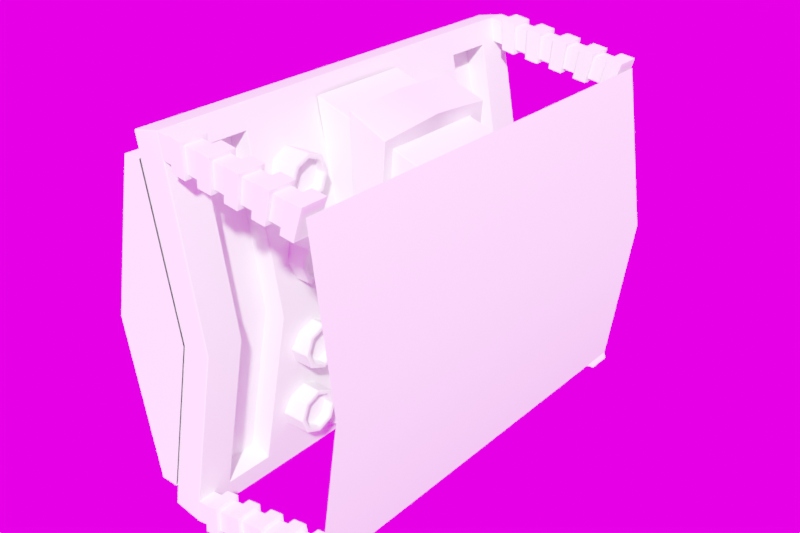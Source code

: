 # Source: Tv_sreen.blend  (saved by Blender 5.1.30; exported with 4.5.12 LTS)
import bpy
from mathutils import Matrix  # noqa: F401  (used for matrix-valued properties, if any)

bpy.ops.wm.read_factory_settings(use_empty=True)
scene = bpy.context.scene
scene.name = 'Scene'

# ---- collections
col_tv = bpy.data.collections.new('tv'); scene.collection.children.link(col_tv)
col_swu = bpy.data.collections.new('SWU')  # instanced only; not linked into the scene

# ---- images (referenced by path relative to the original .blend; pixels are not part of the script)
import os
ASSET_DIR = os.environ.get("B2B_ASSET_DIR", "")  # directory of the original .blend (textures are referenced by path, not embedded)
HERE = os.path.dirname(os.path.abspath(__file__))  # packed textures are extracted next to this script under _unpacked/

def load_image(name, relpath, width, height, colorspace="sRGB"):
    """Load a texture the original file referenced (path relative to the .blend, or extracted next to this script)."""
    p = next((c for c in (os.path.join(HERE, relpath), os.path.join(ASSET_DIR, relpath)) if relpath and os.path.exists(c)), "")
    if p:
        img = bpy.data.images.load(p, check_existing=True)
        img.name = name
    else:  # same state as the original file: an image datablock whose file is absent (Cycles renders it pink)
        img = bpy.data.images.new(name, width, height)
        img.source = "FILE"
        img.filepath = "//" + (relpath or name)
    img.colorspace_settings.name = colorspace
    return img
img_studio_exr = load_image('studio.exr', 'studio.exr', 1024, 1024, 'Linear Rec.709')

# ---- materials (node trees are filled in below, after node groups)
mat_tv_mat = bpy.data.materials.new('Tv_mat')
mat_tv_mat.use_backface_culling_lightprobe_volume = False
mat_tv_mat.use_transparent_shadow = False
mat_screen_mat = bpy.data.materials.new('Screen_mat')
mat_screen_mat.use_backface_culling_lightprobe_volume = False
mat_screen_mat.use_transparent_shadow = False

# ---- material node trees
mat_tv_mat.use_nodes = True; mat_tv_mat.node_tree.nodes.clear()
_N = mat_tv_mat.node_tree.nodes; _L = mat_tv_mat.node_tree.links
n0 = _N.new('ShaderNodeBsdfPrincipled'); n0.name = 'Principled BSDF'; n0.location = (10, 300)
n0.distribution = 'GGX'
n0.subsurface_method = 'BURLEY'
n0.inputs[3].default_value = 1.45
n0.inputs[27].default_value = (0.0, 0.0, 0.0, 1.0)
n0.inputs[28].default_value = 1.0
n1 = _N.new('ShaderNodeOutputMaterial'); n1.name = 'Material Output'; n1.location = (300, 300)
_L.new(n0.outputs[0], n1.inputs[0])
n1.is_active_output = True
mat_screen_mat.use_nodes = True; mat_screen_mat.node_tree.nodes.clear()
_N = mat_screen_mat.node_tree.nodes; _L = mat_screen_mat.node_tree.links
n0 = _N.new('ShaderNodeBsdfPrincipled'); n0.name = 'Principled BSDF'; n0.location = (10, 300)
n0.distribution = 'GGX'
n0.subsurface_method = 'BURLEY'
n0.inputs[3].default_value = 1.45
n0.inputs[27].default_value = (0.0, 0.0, 0.0, 1.0)
n0.inputs[28].default_value = 1.0
n1 = _N.new('ShaderNodeOutputMaterial'); n1.name = 'Material Output'; n1.location = (300, 300)
_L.new(n0.outputs[0], n1.inputs[0])
n1.is_active_output = True

# ---- world
world_world = bpy.data.worlds.new('World'); scene.world = world_world
world_world.use_nodes = True; world_world.node_tree.nodes.clear()
_N = world_world.node_tree.nodes; _L = world_world.node_tree.links
n0 = _N.new('ShaderNodeOutputWorld'); n0.name = 'World Output'; n0.location = (300, 300)
n1 = _N.new('ShaderNodeBackground'); n1.name = 'Background'; n1.location = (10, 300)
n1.inputs[1].default_value = 0.5
n2 = _N.new('ShaderNodeTexEnvironment'); n2.name = 'Environment Texture'; n2.location = (-280, 280)
n2.image = img_studio_exr
_L.new(n1.outputs[0], n0.inputs[0])
_L.new(n2.outputs[0], n1.inputs[0])
n0.is_active_output = True
world_world.color = (0.05088, 0.05088, 0.05088)
world_world.use_sun_shadow = False
world_world.sun_shadow_jitter_overblur = 0.0

# ---- meshes
me_cube_007 = bpy.data.meshes.new('Cube.007')
me_cube_007.from_pydata([(-44.14, -100.0, 80.6), (-31.5, -100.0, 83.07), (-28.35, -100.0, 0.0), (-15.71, -100.0, 0.0), (-31.5, 0.0, 68.24), (-42.16, -100.0, 70.51), (-29.52, -100.0, 72.67), (-42.16, -91.75, 70.51), (-29.52, 0.0, 57.84), (-30.18, -23.91, 76.14), (-44.14, -30.57, 80.6), (-15.71, -30.57, 0.0), (-42.16, -30.57, 70.51), (-31.5, -30.57, 83.07), (-29.52, -30.57, 72.67), (-17.03, -23.91, 6.93), (15.27, -20.62, 13.63), (25.86, -20.62, 54.2), (-31.5, -83.27, 83.07), (-15.71, -83.27, 0.0), (-42.16, -83.27, 70.51), (-29.52, -83.27, 72.67), (-44.14, -83.27, 80.6), (-44.14, -61.76, 80.6), (-31.5, -61.76, 83.07), (-15.71, -61.76, 0.0), (-42.16, -61.76, 70.51), (-29.52, -61.76, 72.67), (-25.24, -61.76, 0.0), (-25.24, -83.27, 0.0), (-39.05, -61.76, 70.86), (-39.05, -83.27, 70.86), (-31.5, 0.02096, 83.07), (-44.14, 0.02096, 80.6), (-17.03, 0.0, 6.93), (-42.16, 0.02096, 70.51), (-30.18, 0.0, 76.14), (-15.71, 0.0, 0.0), (14.44, 0.0, 10.44), (26.69, 0.0, 57.39), (-11.39, -44.23, 27.17), (-31.87, -44.23, 29.62), (-35.9, -44.44, 62.58), (-15.42, -44.44, 60.13), (-35.9, -37.2, 59.58), (-15.42, -38.93, 57.85), (-35.9, -34.2, 52.34), (-15.42, -36.65, 52.34), (-35.9, -37.2, 45.1), (-15.42, -38.93, 46.83), (-35.9, -44.44, 42.1), (-15.42, -44.44, 44.55), (-35.9, -51.68, 45.1), (-15.42, -49.95, 46.83), (-35.9, -54.68, 52.34), (-15.42, -52.23, 52.34), (-35.9, -51.68, 59.58), (-15.42, -49.95, 57.85), (-31.87, -36.99, 26.62), (-11.39, -38.72, 24.89), (-31.87, -33.99, 19.38), (-11.39, -36.43, 19.38), (-31.87, -36.99, 12.14), (-11.39, -38.72, 13.87), (-31.87, -44.23, 9.142), (-11.39, -44.23, 11.59), (-31.87, -51.46, 12.14), (-11.39, -49.73, 13.87), (-31.87, -54.46, 19.38), (-11.39, -52.02, 19.38), (-31.87, -51.46, 26.62), (-11.39, -49.73, 24.89), (3.949, -23.91, 9.272), (-6.539, -23.91, 8.101), (7.734, -23.91, 63.64), (-11.22, -23.91, 69.89), (-11.22, 0.0, 69.89), (7.734, 0.0, 63.64), (-6.539, 0.0, 8.101), (3.949, 0.0, 9.272), (4.578, -30.24, 3.632), (-5.864, -29.85, 2.06), (9.473, -30.34, 68.91), (-9.094, -29.0, 76.35), (-8.563, 0.0, 77.96), (10.4, 0.0, 71.71), (-5.596, 0.0, -0.3468), (4.892, 0.0, 0.8241), (14.44, -23.91, 10.44), (15.27, -3.661, 13.63), (26.69, -23.91, 57.39), (25.86, -3.661, 54.2), (8.45, -3.661, 15.41), (19.04, -3.661, 55.98), (8.45, -20.62, 15.41), (19.04, -20.62, 55.98), (-11.39, -51.46, 12.14), (-11.39, -44.23, 9.142), (-15.42, -37.2, 59.58), (-15.42, -44.44, 62.58), (-11.39, -33.99, 19.38), (-11.39, -36.99, 26.62), (-15.42, -34.2, 52.34), (-15.42, -37.2, 45.1), (-11.39, -36.99, 12.14), (-15.42, -44.44, 42.1), (-15.42, -51.68, 45.1), (-11.39, -44.23, 29.62), (-15.42, -54.68, 52.34), (-15.42, -51.68, 59.58), (-11.39, -54.46, 19.38), (-11.39, -51.46, 26.62), (-15.48, -49.73, 13.87), (-15.48, -44.23, 11.59), (-19.51, -38.93, 57.85), (-19.51, -44.44, 60.13), (-15.48, -36.43, 19.38), (-15.48, -38.72, 24.89), (-19.51, -36.65, 52.34), (-19.51, -38.93, 46.83), (-15.48, -38.72, 13.87), (-19.51, -44.44, 44.55), (-19.51, -49.95, 46.83), (-15.48, -44.23, 27.17), (-19.51, -52.23, 52.34), (-19.51, -49.95, 57.85), (-15.48, -52.02, 19.38), (-15.48, -49.73, 24.89)], [], [(1, 6, 21, 18), (5, 6, 1, 0), (2, 3, 6, 5), (3, 19, 21, 6), (25, 11, 14, 27), (23, 10, 12, 26), (24, 13, 10, 23), (27, 14, 13, 24), (32, 13, 4), (14, 11, 37, 8), (77, 74, 90, 39), (0, 22, 20, 7, 5), (21, 27, 24, 18), (18, 24, 23, 22), (22, 23, 26, 20), (27, 21, 31, 30), (29, 28, 30, 31), (25, 27, 30, 28), (21, 19, 29, 31), (72, 79, 38, 88), (72, 88, 90, 74), (13, 14, 8, 4), (13, 32, 33, 10), (10, 33, 35, 12), (18, 22, 0, 1), (17, 16, 94, 95), (73, 78, 86, 81), (68, 110, 111, 70), (42, 99, 98, 44), (84, 83, 82, 85), (63, 61, 116, 120), (44, 98, 102, 46), (76, 75, 83, 84), (66, 96, 110, 68), (46, 102, 103, 48), (15, 34, 78, 73), (64, 97, 96, 66), (48, 103, 105, 50), (77, 76, 84, 85), (62, 104, 97, 64), (50, 105, 106, 52), (15, 73, 75, 9), (60, 100, 104, 62), (52, 106, 108, 54), (61, 59, 117, 116), (58, 101, 100, 60), (54, 108, 109, 56), (36, 9, 75, 76), (70, 111, 107, 41), (56, 109, 99, 42), (41, 107, 101, 58), (81, 86, 87, 80), (81, 80, 82, 83), (75, 73, 81, 83), (74, 77, 85, 82), (79, 72, 80, 87), (72, 74, 82, 80), (78, 79, 87, 86), (89, 16, 88, 38), (17, 91, 39, 90), (16, 17, 90, 88), (91, 89, 38, 39), (94, 92, 93, 95), (16, 89, 92, 94), (89, 91, 93, 92), (91, 17, 95, 93), (65, 67, 96, 97), (43, 45, 98, 99), (59, 61, 100, 101), (45, 47, 102, 98), (47, 49, 103, 102), (63, 65, 97, 104), (49, 51, 105, 103), (51, 53, 106, 105), (40, 59, 101, 107), (53, 55, 108, 106), (61, 63, 104, 100), (55, 57, 109, 108), (57, 43, 99, 109), (67, 69, 110, 96), (69, 71, 111, 110), (71, 40, 107, 111), (117, 123, 127, 126, 112, 113, 120, 116), (114, 115, 125, 124, 122, 121, 119, 118), (47, 45, 114, 118), (57, 55, 124, 125), (49, 47, 118, 119), (43, 57, 125, 115), (65, 63, 120, 113), (69, 67, 112, 126), (51, 49, 119, 121), (71, 69, 126, 127), (53, 51, 121, 122), (67, 65, 113, 112), (40, 71, 127, 123), (59, 40, 123, 117), (45, 43, 115, 114), (55, 53, 122, 124)])
me_cube_007.polygons.foreach_set('use_smooth', [1, 1, 1, 1, 1, 1, 1, 1, 1, 1, 1, 1, 1, 1, 1, 1, 1, 1, 1, 1, 1, 1, 1, 1, 1, 1, 1, 0, 0, 1, 0, 0, 1, 0, 0, 1, 0, 0, 0, 0, 0, 1, 0, 0, 0, 0, 0, 1, 0, 0, 0, 1, 1, 1, 1, 1, 1, 0, 1, 1, 1, 1, 1, 1, 1, 1, 0, 0, 0, 0, 0, 0, 0, 0, 0, 0, 0, 0, 0, 0, 0, 0, 0, 0, 0, 0, 0, 0, 0, 0, 0, 0, 0, 0, 0, 0, 0, 0])
_uv = me_cube_007.uv_layers.new(name='UVMap')
_uv.uv.foreach_set('vector', [0.6905, 0.3953, 0.6905, 0.3458, 0.7687, 0.3458, 0.7687, 0.3953, 3.563e-05, 0.3472, 0.05995, 0.3458, 0.0602, 0.3953, 2.004e-08, 0.3953, 0.0002841, 0.01132, 0.05827, 2.547e-09, 0.05995, 0.3458, 3.563e-05, 0.3472, 0.6905, 1.75e-09, 0.7687, -2.333e-09, 0.7687, 0.3458, 0.6905, 0.3458, 0.5447, 2.099e-08, 0.6905, 1.4e-08, 0.6905, 0.3458, 0.5447, 0.3458, 0.5447, 0.1788, 0.5447, 0.3246, 0.4966, 0.3246, 0.4966, 0.1788, 0.0602, 0.5741, 0.0602, 0.7199, 5.856e-09, 0.7199, 1.223e-08, 0.5741, 0.5447, 0.3458, 0.6905, 0.3458, 0.6905, 0.3953, 0.5447, 0.3953, 0.9023, 0.5381, 0.9023, 0.3953, 0.9715, 0.538, 0.2842, 0.839, 0.2842, 0.4931, 0.4271, 0.4928, 0.4277, 0.7708, 0.09333, 0.8629, 0.09333, 0.973, 0.0, 0.973, 0.0, 0.8629, 0.5447, 2.381e-08, 0.5447, 0.07824, 0.4966, 0.07824, 0.4966, 0.03855, 0.4966, 2.171e-08, 0.956, 0.8736, 0.956, 0.9742, 0.9065, 0.9742, 0.9065, 0.8736, 0.0602, 0.4735, 0.0602, 0.5741, 1.223e-08, 0.5741, 1.662e-08, 0.4735, 0.5447, 0.07824, 0.5447, 0.1788, 0.4966, 0.1788, 0.4966, 0.07824, 0.1056, 0.3458, 0.1056, 0.4464, 0.0602, 0.4464, 0.0602, 0.3458, 0.757, 0.3953, 0.8576, 0.3953, 0.8576, 0.7328, 0.757, 0.7328, 0.1056, 2.333e-08, 0.1056, 0.3458, 0.0602, 0.3458, 0.06178, 0.008322, 0.1056, 0.4464, 0.1056, 0.7922, 0.06178, 0.7839, 0.0602, 0.4464, 0.266, 0.8378, 0.266, 0.9478, 0.2167, 0.9478, 0.2167, 0.8378, 0.8084, 4.665e-09, 0.857, 0.008867, 0.8989, 0.2318, 0.8084, 0.2548, 0.8576, 0.3953, 0.9023, 0.4165, 0.9023, 0.5754, 0.8576, 0.5542, 0.0602, 0.7199, 0.0602, 0.8629, -3.953e-10, 0.8629, 5.856e-09, 0.7199, 0.5447, 0.3246, 0.5447, 0.4676, 0.4966, 0.4676, 0.4966, 0.3246, 0.0602, 0.4735, 1.662e-08, 0.4735, 2.004e-08, 0.3953, 0.0602, 0.3953, 0.757, 0.9288, 0.757, 0.7328, 0.79, 0.7328, 0.79, 0.9288, 0.7687, 0.299, 0.7687, 0.189, 0.8084, 0.189, 0.7971, 0.3268, 0.8576, 0.5754, 0.9533, 0.5754, 0.9533, 0.612, 0.8576, 0.612, 0.2842, 0.9122, 0.3799, 0.9122, 0.3799, 0.9489, 0.2842, 0.9489, 1.0, 0.7328, 1.0, 0.8669, 0.9065, 0.8736, 0.9067, 0.7328, 0.7442, 0.8266, 0.7442, 0.8545, 0.7251, 0.8545, 0.7251, 0.8266, 0.2842, 0.9489, 0.3799, 0.9489, 0.3799, 0.9855, 0.2842, 0.9855, 0.5844, 0.6288, 0.5844, 0.7388, 0.5526, 0.7626, 0.5447, 0.6288, 0.4434, 0.9359, 0.5391, 0.9359, 0.5391, 0.9725, 0.4434, 0.9725, 0.1056, 0.8378, 0.2013, 0.8378, 0.2013, 0.8744, 0.1056, 0.8744, 0.3799, 0.949, 0.3799, 0.839, 0.4293, 0.839, 0.4293, 0.949, 0.4434, 0.8992, 0.5391, 0.8992, 0.5391, 0.9359, 0.4434, 0.9359, 0.1056, 0.8744, 0.2013, 0.8744, 0.2013, 0.911, 0.1056, 0.911, 0.5844, 0.5354, 0.5844, 0.6288, 0.5447, 0.6288, 0.5447, 0.5354, 0.4434, 0.8626, 0.5391, 0.8626, 0.5391, 0.8992, 0.4434, 0.8992, 0.1056, 0.911, 0.2013, 0.911, 0.2013, 0.9477, 0.1056, 0.9477, 0.4575, 0.4966, 0.5067, 0.4928, 0.5391, 0.7807, 0.4575, 0.826, 0.4434, 0.826, 0.5391, 0.826, 0.5391, 0.8626, 0.4434, 0.8626, 0.1056, 0.9477, 0.2013, 0.9477, 0.2013, 0.9843, 0.1056, 0.9843, 0.9112, 0.1115, 0.9112, 0.08363, 0.9303, 0.08363, 0.9303, 0.1115, 0.8576, 0.6853, 0.9533, 0.6853, 0.9533, 0.7219, 0.8576, 0.7219, 0.2842, 0.839, 0.3799, 0.839, 0.3799, 0.8756, 0.2842, 0.8756, 0.9511, 0.2548, 0.9511, 0.3648, 0.8578, 0.3648, 0.8578, 0.2548, 0.8576, 0.612, 0.9533, 0.612, 0.9533, 0.6486, 0.8576, 0.6486, 0.2842, 0.8756, 0.3799, 0.8756, 0.3799, 0.9122, 0.2842, 0.9122, 0.8576, 0.6486, 0.9533, 0.6486, 0.9533, 0.6853, 0.8576, 0.6853, 0.8578, 0.2567, 0.8578, 0.395, 0.8085, 0.395, 0.8084, 0.2548, 0.6451, 0.3953, 0.6943, 0.4007, 0.7294, 0.7047, 0.6439, 0.743, 0.6173, 0.7134, 0.6173, 0.4237, 0.6451, 0.3953, 0.6439, 0.743, 0.5844, 0.4254, 0.5844, 0.5354, 0.5447, 0.5354, 0.5584, 0.3953, 0.7687, 0.1396, 0.7687, 0.02959, 0.7952, -2.563e-09, 0.8084, 0.1396, 0.7271, 0.4231, 0.757, 0.6761, 0.7294, 0.7047, 0.6943, 0.4007, 0.7687, 0.189, 0.7687, 0.1396, 0.8084, 0.1396, 0.8084, 0.189, 0.2013, 0.9324, 0.2013, 0.8532, 0.2167, 0.8378, 0.2167, 0.9478, 0.4277, 0.8143, 0.4277, 0.7351, 0.4431, 0.7197, 0.4431, 0.8297, 0.8749, 0.02115, 0.9112, 0.2138, 0.8989, 0.2318, 0.857, 0.008867, 0.4277, 0.7043, 0.4277, 0.5082, 0.4431, 0.4928, 0.4431, 0.7197, 0.79, 0.7328, 0.8692, 0.7328, 0.8692, 0.9288, 0.79, 0.9288, 0.6173, 0.3953, 0.6173, 0.4746, 0.5844, 0.4746, 0.5844, 0.3953, 0.6173, 0.4746, 0.6173, 0.6706, 0.5844, 0.6706, 0.5844, 0.4746, 0.6173, 0.6706, 0.6173, 0.7499, 0.5844, 0.7499, 0.5844, 0.6706, 0.9303, 0.2368, 0.9303, 0.2089, 0.9408, 0.2045, 0.9408, 0.2412, 0.2395, 0.9801, 0.2395, 0.9522, 0.2501, 0.9478, 0.2501, 0.9845, 0.9514, 0.2368, 0.9514, 0.2089, 0.962, 0.2045, 0.962, 0.2412, 0.9446, 0.5704, 0.9446, 0.5425, 0.9551, 0.5381, 0.9551, 0.5748, 0.3799, 0.9813, 0.3799, 0.9534, 0.3905, 0.949, 0.3905, 0.9856, 0.9657, 0.5425, 0.9657, 0.5704, 0.9551, 0.5748, 0.9551, 0.5381, 0.9023, 0.5704, 0.9023, 0.5425, 0.9129, 0.5381, 0.9129, 0.5748, 0.934, 0.5704, 0.934, 0.5425, 0.9446, 0.5381, 0.9446, 0.5748, 0.9408, 0.2368, 0.9408, 0.2089, 0.9514, 0.2045, 0.9514, 0.2412, 0.9718, 0.6977, 0.9718, 0.7256, 0.9612, 0.7299, 0.9612, 0.6933, 0.9129, 0.5704, 0.9129, 0.5425, 0.9234, 0.5381, 0.9234, 0.5748, 0.4011, 0.9534, 0.4011, 0.9813, 0.3905, 0.9856, 0.3905, 0.949, 0.7442, 0.8391, 0.7442, 0.8112, 0.7548, 0.8068, 0.7548, 0.8435, 0.9823, 0.6977, 0.9823, 0.7256, 0.9718, 0.7299, 0.9718, 0.6933, 0.2606, 0.9522, 0.2606, 0.9801, 0.2501, 0.9845, 0.2501, 0.9478, 0.9234, 0.5704, 0.9234, 0.5425, 0.934, 0.5381, 0.934, 0.5748, 0.8243, 0.9764, 0.8046, 0.9961, 0.7767, 0.9961, 0.757, 0.9764, 0.757, 0.9486, 0.7767, 0.9288, 0.8046, 0.9288, 0.8243, 0.9486, 0.7167, 0.9614, 0.697, 0.9811, 0.6691, 0.9811, 0.6494, 0.9614, 0.6494, 0.9336, 0.6691, 0.9138, 0.697, 0.9138, 0.7167, 0.9336, 0.9112, 0.223, 0.9112, 0.1951, 0.9303, 0.1951, 0.9303, 0.223, 0.9112, 0.1394, 0.9112, 0.1115, 0.9303, 0.1115, 0.9303, 0.1394, 0.6173, 0.8335, 0.6173, 0.8614, 0.5982, 0.8614, 0.5982, 0.8335, 0.9112, 0.1673, 0.9112, 0.1394, 0.9303, 0.1394, 0.9303, 0.1673, 0.7442, 0.7987, 0.7442, 0.8266, 0.7251, 0.8266, 0.7251, 0.7987, 0.7442, 0.743, 0.7442, 0.7708, 0.7251, 0.7708, 0.7251, 0.743, 0.6173, 0.8056, 0.6173, 0.8335, 0.5982, 0.8335, 0.5982, 0.8056, 0.9112, 0.02788, 0.9112, 2.505e-09, 0.9303, 3.339e-09, 0.9303, 0.02788, 0.6173, 0.7778, 0.6173, 0.8056, 0.5982, 0.8056, 0.5982, 0.7778, 0.7442, 0.7708, 0.7442, 0.7987, 0.7251, 0.7987, 0.7251, 0.7708, 0.9112, 0.05575, 0.9112, 0.02788, 0.9303, 0.02788, 0.9303, 0.05575, 0.9112, 0.08363, 0.9112, 0.05575, 0.9303, 0.05575, 0.9303, 0.08363, 0.9112, 0.1951, 0.9112, 0.1673, 0.9303, 0.1673, 0.9303, 0.1951, 0.6173, 0.7499, 0.6173, 0.7778, 0.5982, 0.7778, 0.5982, 0.7499])
_ca = me_cube_007.color_attributes.new('Col', 'BYTE_COLOR', 'CORNER')
_ca.data.foreach_set('color', [1.0, 1.0, 1.0, 1.0, 1.0, 1.0, 1.0, 1.0, 1.0, 1.0, 1.0, 1.0, 1.0, 1.0, 1.0, 1.0, 1.0, 1.0, 1.0, 1.0, 1.0, 1.0, 1.0, 1.0, 1.0, 1.0, 1.0, 1.0, 1.0, 1.0, 1.0, 1.0, 1.0, 1.0, 1.0, 1.0, 1.0, 1.0, 1.0, 1.0, 1.0, 1.0, 1.0, 1.0, 1.0, 1.0, 1.0, 1.0, 1.0, 1.0, 1.0, 1.0, 1.0, 1.0, 1.0, 1.0, 1.0, 1.0, 1.0, 1.0, 1.0, 1.0, 1.0, 1.0, 1.0, 1.0, 1.0, 1.0, 1.0, 1.0, 1.0, 1.0, 1.0, 1.0, 1.0, 1.0, 1.0, 1.0, 1.0, 1.0, 1.0, 1.0, 1.0, 1.0, 1.0, 1.0, 1.0, 1.0, 1.0, 1.0, 1.0, 1.0, 1.0, 1.0, 1.0, 1.0, 1.0, 1.0, 1.0, 1.0, 1.0, 1.0, 1.0, 1.0, 1.0, 1.0, 1.0, 1.0, 1.0, 1.0, 1.0, 1.0, 1.0, 1.0, 1.0, 1.0, 1.0, 1.0, 1.0, 1.0, 1.0, 1.0, 1.0, 1.0, 1.0, 1.0, 1.0, 1.0, 1.0, 1.0, 1.0, 1.0, 1.0, 1.0, 1.0, 1.0, 1.0, 1.0, 1.0, 1.0, 1.0, 1.0, 1.0, 1.0, 1.0, 1.0, 1.0, 1.0, 1.0, 1.0, 1.0, 1.0, 1.0, 1.0, 1.0, 1.0, 1.0, 1.0, 1.0, 1.0, 1.0, 1.0, 1.0, 1.0, 1.0, 1.0, 1.0, 1.0, 1.0, 1.0, 1.0, 1.0, 1.0, 1.0, 1.0, 1.0, 1.0, 1.0, 1.0, 1.0, 1.0, 1.0, 1.0, 1.0, 1.0, 1.0, 1.0, 1.0, 1.0, 1.0, 1.0, 1.0, 1.0, 1.0, 1.0, 1.0, 1.0, 1.0, 1.0, 1.0, 1.0, 1.0, 1.0, 1.0, 1.0, 1.0, 1.0, 1.0, 1.0, 1.0, 1.0, 1.0, 1.0, 1.0, 1.0, 1.0, 1.0, 1.0, 1.0, 1.0, 1.0, 1.0, 1.0, 1.0, 1.0, 1.0, 1.0, 1.0, 1.0, 1.0, 1.0, 1.0, 1.0, 1.0, 1.0, 1.0, 1.0, 1.0, 1.0, 1.0, 1.0, 0.0, 0.0, 1.0, 1.0, 0.0, 0.0, 1.0, 1.0, 0.0, 0.0, 1.0, 1.0, 0.0, 0.0, 1.0, 1.0, 1.0, 0.0, 1.0, 1.0, 1.0, 0.0, 1.0, 1.0, 1.0, 0.0, 1.0, 1.0, 1.0, 0.0, 1.0, 1.0, 0.0, 0.0, 1.0, 1.0, 0.0, 0.0, 1.0, 1.0, 0.0, 0.0, 1.0, 1.0, 0.0, 0.0, 1.0, 1.0, 0.0, 0.0, 1.0, 1.0, 0.0, 0.0, 1.0, 1.0, 0.0, 0.0, 1.0, 1.0, 0.0, 0.0, 1.0, 1.0, 1.0, 1.0, 1.0, 1.0, 1.0, 1.0, 1.0, 1.0, 1.0, 1.0, 1.0, 1.0, 1.0, 1.0, 1.0, 1.0, 1.0, 1.0, 1.0, 1.0, 1.0, 1.0, 1.0, 1.0, 1.0, 1.0, 1.0, 1.0, 1.0, 1.0, 1.0, 1.0, 1.0, 1.0, 1.0, 1.0, 1.0, 1.0, 1.0, 1.0, 1.0, 1.0, 1.0, 1.0, 1.0, 1.0, 1.0, 1.0, 1.0, 1.0, 1.0, 1.0, 1.0, 1.0, 1.0, 1.0, 1.0, 1.0, 1.0, 1.0, 1.0, 1.0, 1.0, 1.0, 1.0, 1.0, 1.0, 1.0, 1.0, 1.0, 1.0, 1.0, 1.0, 1.0, 1.0, 1.0, 1.0, 1.0, 1.0, 1.0, 1.0, 1.0, 1.0, 1.0, 1.0, 1.0, 1.0, 1.0, 1.0, 1.0, 1.0, 1.0, 1.0, 1.0, 1.0, 1.0, 1.0, 1.0, 1.0, 1.0, 1.0, 1.0, 1.0, 1.0, 1.0, 1.0, 1.0, 1.0, 1.0, 1.0, 1.0, 1.0, 0.0, 0.0, 1.0, 1.0, 0.0, 0.0, 1.0, 1.0, 0.0, 0.0, 1.0, 1.0, 0.0, 0.0, 1.0, 1.0, 1.0, 1.0, 1.0, 1.0, 1.0, 1.0, 1.0, 1.0, 1.0, 1.0, 1.0, 1.0, 1.0, 1.0, 1.0, 1.0, 1.0, 1.0, 1.0, 1.0, 1.0, 1.0, 1.0, 1.0, 1.0, 1.0, 1.0, 1.0, 1.0, 1.0, 1.0, 1.0, 0.0, 0.0, 1.0, 1.0, 0.0, 0.0, 1.0, 1.0, 0.0, 0.0, 1.0, 1.0, 0.0, 0.0, 1.0, 1.0, 1.0, 1.0, 1.0, 1.0, 1.0, 1.0, 1.0, 1.0, 1.0, 1.0, 1.0, 1.0, 1.0, 1.0, 1.0, 1.0, 1.0, 1.0, 1.0, 1.0, 1.0, 1.0, 1.0, 1.0, 1.0, 1.0, 1.0, 1.0, 1.0, 1.0, 1.0, 1.0, 0.0, 0.0, 1.0, 1.0, 0.0, 0.0, 1.0, 1.0, 0.0, 0.0, 1.0, 1.0, 0.0, 0.0, 1.0, 1.0, 1.0, 1.0, 1.0, 1.0, 1.0, 1.0, 1.0, 1.0, 1.0, 1.0, 1.0, 1.0, 1.0, 1.0, 1.0, 1.0, 1.0, 1.0, 1.0, 1.0, 1.0, 1.0, 1.0, 1.0, 1.0, 1.0, 1.0, 1.0, 1.0, 1.0, 1.0, 1.0, 1.0, 1.0, 1.0, 1.0, 1.0, 1.0, 1.0, 1.0, 1.0, 1.0, 1.0, 1.0, 1.0, 1.0, 1.0, 1.0, 1.0, 1.0, 1.0, 1.0, 1.0, 1.0, 1.0, 1.0, 1.0, 1.0, 1.0, 1.0, 1.0, 1.0, 1.0, 1.0, 1.0, 1.0, 1.0, 1.0, 1.0, 1.0, 1.0, 1.0, 1.0, 1.0, 1.0, 1.0, 1.0, 1.0, 1.0, 1.0, 0.0, 0.0, 1.0, 1.0, 0.0, 0.0, 1.0, 1.0, 0.0, 0.0, 1.0, 1.0, 0.0, 0.0, 1.0, 1.0, 1.0, 1.0, 1.0, 1.0, 1.0, 1.0, 1.0, 1.0, 1.0, 1.0, 1.0, 1.0, 1.0, 1.0, 1.0, 1.0, 1.0, 1.0, 1.0, 1.0, 1.0, 1.0, 1.0, 1.0, 1.0, 1.0, 1.0, 1.0, 1.0, 1.0, 1.0, 1.0, 1.0, 1.0, 1.0, 1.0, 1.0, 1.0, 1.0, 1.0, 1.0, 1.0, 1.0, 1.0, 1.0, 1.0, 1.0, 1.0, 1.0, 1.0, 1.0, 1.0, 1.0, 1.0, 1.0, 1.0, 1.0, 1.0, 1.0, 1.0, 1.0, 1.0, 1.0, 1.0, 1.0, 1.0, 1.0, 1.0, 1.0, 1.0, 1.0, 1.0, 1.0, 1.0, 1.0, 1.0, 1.0, 1.0, 1.0, 1.0, 1.0, 1.0, 1.0, 1.0, 1.0, 1.0, 1.0, 1.0, 1.0, 1.0, 1.0, 1.0, 1.0, 1.0, 1.0, 1.0, 1.0, 1.0, 1.0, 1.0, 1.0, 1.0, 1.0, 1.0, 1.0, 1.0, 1.0, 1.0, 1.0, 1.0, 1.0, 1.0, 1.0, 1.0, 1.0, 1.0, 1.0, 1.0, 1.0, 1.0, 1.0, 1.0, 1.0, 1.0, 1.0, 1.0, 1.0, 1.0, 1.0, 1.0, 1.0, 1.0, 1.0, 1.0, 1.0, 1.0, 1.0, 1.0, 1.0, 1.0, 1.0, 1.0, 1.0, 1.0, 1.0, 1.0, 1.0, 1.0, 1.0, 1.0, 1.0, 1.0, 1.0, 1.0, 1.0, 1.0, 1.0, 1.0, 1.0, 1.0, 1.0, 1.0, 1.0, 1.0, 1.0, 1.0, 1.0, 1.0, 1.0, 1.0, 1.0, 1.0, 1.0, 1.0, 1.0, 1.0, 1.0, 1.0, 1.0, 1.0, 1.0, 1.0, 1.0, 1.0, 1.0, 1.0, 1.0, 1.0, 1.0, 1.0, 1.0, 1.0, 0.0, 0.0, 1.0, 1.0, 0.0, 0.0, 1.0, 1.0, 0.0, 0.0, 1.0, 1.0, 0.0, 0.0, 1.0, 1.0, 0.0, 0.0, 1.0, 1.0, 0.0, 0.0, 1.0, 1.0, 0.0, 0.0, 1.0, 1.0, 0.0, 0.0, 1.0, 1.0, 0.0, 0.0, 1.0, 1.0, 0.0, 0.0, 1.0, 1.0, 0.0, 0.0, 1.0, 1.0, 0.0, 0.0, 1.0, 1.0, 0.0, 0.0, 1.0, 1.0, 0.0, 0.0, 1.0, 1.0, 0.0, 0.0, 1.0, 1.0, 0.0, 0.0, 1.0, 1.0, 0.0, 0.0, 1.0, 1.0, 0.0, 0.0, 1.0, 1.0, 0.0, 0.0, 1.0, 1.0, 0.0, 0.0, 1.0, 1.0, 0.0, 0.0, 1.0, 1.0, 0.0, 0.0, 1.0, 1.0, 0.0, 0.0, 1.0, 1.0, 0.0, 0.0, 1.0, 1.0, 0.0, 0.0, 1.0, 1.0, 0.0, 0.0, 1.0, 1.0, 0.0, 0.0, 1.0, 1.0, 0.0, 0.0, 1.0, 1.0, 1.0, 1.0, 1.0, 1.0, 1.0, 1.0, 1.0, 1.0, 1.0, 1.0, 1.0, 1.0, 1.0, 1.0, 1.0, 1.0, 1.0, 1.0, 1.0, 1.0, 1.0, 1.0, 1.0, 1.0, 1.0, 1.0, 1.0, 1.0, 1.0, 1.0, 1.0, 1.0, 1.0, 1.0, 1.0, 1.0, 1.0, 1.0, 1.0, 1.0, 1.0, 1.0, 1.0, 1.0, 1.0, 1.0, 1.0, 1.0, 1.0, 1.0, 1.0, 1.0, 1.0, 1.0, 1.0, 1.0, 1.0, 1.0, 1.0, 1.0, 1.0, 1.0, 1.0, 1.0, 1.0, 0.0, 1.0, 1.0, 1.0, 0.0, 1.0, 1.0, 1.0, 0.0, 1.0, 1.0, 1.0, 0.0, 1.0, 1.0, 1.0, 1.0, 1.0, 1.0, 1.0, 1.0, 1.0, 1.0, 1.0, 1.0, 1.0, 1.0, 1.0, 1.0, 1.0, 1.0, 1.0, 1.0, 1.0, 1.0, 1.0, 1.0, 1.0, 1.0, 1.0, 1.0, 1.0, 1.0, 1.0, 1.0, 1.0, 1.0, 1.0, 1.0, 1.0, 1.0, 1.0, 1.0, 1.0, 1.0, 1.0, 1.0, 1.0, 1.0, 1.0, 1.0, 1.0, 1.0, 1.0, 1.0, 1.0, 1.0, 1.0, 1.0, 1.0, 1.0, 1.0, 1.0, 1.0, 1.0, 1.0, 1.0, 1.0, 1.0, 1.0, 1.0, 1.0, 1.0, 1.0, 1.0, 1.0, 1.0, 1.0, 1.0, 1.0, 1.0, 1.0, 1.0, 1.0, 1.0, 1.0, 1.0, 1.0, 1.0, 1.0, 1.0, 1.0, 1.0, 1.0, 1.0, 1.0, 1.0, 1.0, 1.0, 1.0, 1.0, 1.0, 1.0, 1.0, 1.0, 1.0, 1.0, 1.0, 1.0, 1.0, 1.0, 1.0, 1.0, 1.0, 1.0, 1.0, 1.0, 1.0, 1.0, 1.0, 1.0, 1.0, 1.0, 1.0, 1.0, 1.0, 1.0, 1.0, 1.0, 1.0, 1.0, 1.0, 1.0, 1.0, 1.0, 1.0, 1.0, 1.0, 1.0, 1.0, 1.0, 1.0, 1.0, 1.0, 1.0, 1.0, 1.0, 1.0, 1.0, 1.0, 1.0, 1.0, 1.0, 1.0, 1.0, 1.0, 1.0, 1.0, 1.0, 1.0, 1.0, 1.0, 1.0, 1.0, 1.0, 1.0, 1.0, 1.0, 1.0, 1.0, 1.0, 1.0, 1.0, 1.0, 1.0, 1.0, 1.0, 1.0, 1.0, 1.0, 1.0, 1.0, 1.0, 1.0, 1.0, 1.0, 1.0, 1.0, 1.0, 1.0, 1.0, 1.0, 1.0, 1.0, 1.0, 1.0, 1.0, 1.0, 1.0, 1.0, 1.0, 1.0, 1.0, 1.0, 1.0, 1.0, 1.0, 1.0, 1.0, 1.0, 1.0, 1.0, 1.0, 1.0, 1.0, 1.0, 1.0, 1.0, 1.0, 1.0, 1.0, 1.0, 1.0, 1.0, 1.0, 1.0, 1.0, 1.0, 1.0, 1.0, 1.0, 1.0, 1.0, 1.0, 1.0, 1.0, 1.0, 1.0, 1.0, 1.0, 1.0, 1.0, 1.0, 1.0, 1.0, 1.0, 1.0, 1.0, 1.0, 1.0, 1.0, 1.0, 1.0, 1.0, 1.0, 1.0, 1.0, 1.0, 1.0, 1.0, 1.0, 1.0, 1.0, 1.0, 1.0, 1.0, 1.0, 1.0, 1.0, 1.0, 1.0, 1.0, 1.0, 1.0, 1.0, 1.0, 1.0, 1.0, 1.0, 1.0, 1.0, 1.0, 1.0, 1.0, 1.0, 1.0, 1.0, 1.0, 1.0, 1.0, 1.0, 1.0, 1.0, 1.0, 1.0, 1.0, 1.0, 1.0, 1.0, 1.0, 1.0, 1.0, 1.0, 1.0, 1.0, 1.0, 1.0, 1.0, 1.0, 1.0, 0.0, 1.0, 1.0, 1.0, 0.0, 1.0, 1.0, 1.0, 0.0, 1.0, 1.0, 1.0, 0.0, 1.0, 1.0, 1.0, 0.0, 1.0, 1.0, 1.0, 0.0, 1.0, 1.0, 1.0, 0.0, 1.0, 1.0, 1.0, 0.0, 1.0, 1.0, 1.0, 0.0, 1.0, 1.0, 1.0, 0.0, 1.0, 1.0, 1.0, 0.0, 1.0, 1.0, 1.0, 0.0, 1.0, 1.0, 1.0, 0.0, 1.0, 1.0, 1.0, 0.0, 1.0, 1.0, 1.0, 0.0, 1.0, 1.0, 1.0, 0.0, 1.0, 1.0, 1.0, 1.0, 1.0, 1.0, 1.0, 1.0, 1.0, 1.0, 1.0, 1.0, 1.0, 1.0, 1.0, 1.0, 1.0, 1.0, 1.0, 1.0, 1.0, 1.0, 1.0, 1.0, 1.0, 1.0, 1.0, 1.0, 1.0, 1.0, 1.0, 1.0, 1.0, 1.0, 1.0, 1.0, 1.0, 1.0, 1.0, 1.0, 1.0, 1.0, 1.0, 1.0, 1.0, 1.0, 1.0, 1.0, 1.0, 1.0, 1.0, 1.0, 1.0, 1.0, 1.0, 1.0, 1.0, 1.0, 1.0, 1.0, 1.0, 1.0, 1.0, 1.0, 1.0, 1.0, 1.0, 1.0, 1.0, 1.0, 1.0, 1.0, 1.0, 1.0, 1.0, 1.0, 1.0, 1.0, 1.0, 1.0, 1.0, 1.0, 1.0, 1.0, 1.0, 1.0, 1.0, 1.0, 1.0, 1.0, 1.0, 1.0, 1.0, 1.0, 1.0, 1.0, 1.0, 1.0, 1.0, 1.0, 1.0, 1.0, 1.0, 1.0, 1.0, 1.0, 1.0, 1.0, 1.0, 1.0, 1.0, 1.0, 1.0, 1.0, 1.0, 1.0, 1.0, 1.0, 1.0, 1.0, 1.0, 1.0, 1.0, 1.0, 1.0, 1.0, 1.0, 1.0, 1.0, 1.0, 1.0, 1.0, 1.0, 1.0, 1.0, 1.0, 1.0, 1.0, 1.0, 1.0, 1.0, 1.0, 1.0, 1.0, 1.0, 1.0, 1.0, 1.0, 1.0, 1.0, 1.0, 1.0, 1.0, 1.0, 1.0, 1.0, 1.0, 1.0, 1.0, 1.0, 1.0, 1.0, 1.0, 1.0, 1.0, 1.0, 1.0, 1.0, 1.0, 1.0, 1.0, 1.0, 1.0, 1.0, 1.0, 1.0, 1.0, 1.0, 1.0, 1.0, 1.0, 1.0, 1.0, 1.0, 1.0, 1.0, 1.0, 1.0, 1.0, 1.0, 1.0, 1.0, 1.0, 1.0, 1.0, 1.0, 1.0, 1.0, 1.0, 1.0, 1.0, 1.0, 1.0, 1.0, 1.0, 1.0, 1.0, 1.0, 1.0, 1.0, 1.0, 1.0, 1.0, 1.0, 1.0, 1.0, 1.0, 1.0, 1.0, 1.0, 1.0, 1.0, 1.0, 1.0, 1.0])
me_cube_007.materials.append(mat_tv_mat)
me_cube_007.use_remesh_fix_poles = True
me_cube_007.use_remesh_preserve_attributes = False
me_cube_007.use_paint_bone_selection = False
me_cube_007.use_paint_mask = True
me_cube_007.update()
me_plane_008 = bpy.data.meshes.new('Plane.008')
me_plane_008.from_pydata([(37.14, -100.0, 71.07), (37.14, -100.0, -71.07), (37.14, 100.0, 71.07), (37.14, 100.0, -71.07), (47.34, -100.0, 4.371e-06), (47.34, 100.0, -4.371e-06)], [], [(4, 1, 3, 5), (0, 4, 5, 2)])
me_plane_008.polygons.foreach_set('use_smooth', [True] * 2)
_uv = me_plane_008.uv_layers.new(name='UVMap')
_uv.uv.foreach_set('vector', [0.0, 0.5, 0.0, 2.98e-08, 1.0, 0.0, 1.0, 0.5, 2.98e-08, 1.0, 0.0, 0.5, 1.0, 0.5, 1.0, 1.0])
me_plane_008.materials.append(mat_screen_mat)
me_plane_008.use_remesh_fix_poles = True
me_plane_008.use_remesh_preserve_attributes = False
me_plane_008.update()
me_cube_008 = bpy.data.meshes.new('Cube.008')
me_cube_008.from_pydata([(-28.35, -100.7, 0.0), (-42.16, -100.7, 70.51), (-64.87, -100.7, 0.0), (-50.15, -100.7, 70.42), (-42.16, 0.02096, 70.51), (-64.87, 0.02096, -9.161e-10), (-50.15, 0.02096, 70.42)], [], [(0, 1, 3, 2), (1, 4, 6, 3), (3, 6, 5, 2)])
me_cube_008.polygons.foreach_set('use_smooth', [True] * 3)
_uv = me_cube_008.uv_layers.new(name='UVMap')
_uv.uv.foreach_set('vector', [0.2842, 0.4928, 0.2166, 0.8378, 0.1775, 0.8373, 0.1056, 0.4928, 0.4966, 5.903e-08, 0.4966, 0.4928, 0.4575, 0.4928, 0.4575, 2e-08, 0.1056, 0.4928, 0.1056, 1.816e-08, 0.4575, 1.563e-08, 0.4575, 0.4928])
_ca = me_cube_008.color_attributes.new('Col', 'BYTE_COLOR', 'CORNER')
_ca.data.foreach_set('color', [1.0, 0.0, 0.0, 1.0, 1.0, 0.0, 0.0, 1.0, 1.0, 0.0, 0.0, 1.0, 1.0, 0.0, 0.0, 1.0, 1.0, 0.0, 0.0, 1.0, 1.0, 0.0, 0.0, 1.0, 1.0, 0.0, 0.0, 1.0, 1.0, 0.0, 0.0, 1.0, 1.0, 0.0, 0.0, 1.0, 1.0, 0.0, 0.0, 1.0, 1.0, 0.0, 0.0, 1.0, 1.0, 0.0, 0.0, 1.0])
me_cube_008.materials.append(mat_tv_mat)
me_cube_008.use_remesh_fix_poles = True
me_cube_008.use_remesh_preserve_attributes = False
me_cube_008.use_paint_bone_selection = False
me_cube_008.use_paint_mask = True
me_cube_008.update()
me_cube_009 = bpy.data.meshes.new('Cube.009')
me_cube_009.from_pydata([(-31.5, -100.0, 83.07), (-31.5, -91.75, 83.07), (-29.52, -100.0, 72.67), (-29.52, -91.75, 72.67), (36.97, -91.75, 73.27), (36.97, -100.0, 73.27), (33.29, -91.75, 63.34), (33.29, -100.0, 63.34), (-23.24, -91.75, 71.74), (-16.96, -91.75, 70.8), (-10.68, -91.75, 69.87), (-4.399, -91.75, 68.94), (1.882, -91.75, 68.0), (8.164, -91.75, 67.07), (14.44, -91.75, 66.14), (20.73, -91.75, 65.21), (27.01, -91.75, 64.27), (27.01, -100.0, 64.27), (20.73, -100.0, 65.21), (14.44, -100.0, 66.14), (8.164, -100.0, 67.07), (1.882, -100.0, 68.0), (-4.399, -100.0, 68.94), (-10.68, -100.0, 69.87), (-16.96, -100.0, 70.8), (-23.24, -100.0, 71.74), (30.12, -100.0, 74.25), (23.27, -100.0, 75.23), (16.43, -100.0, 76.21), (9.579, -100.0, 77.19), (2.733, -100.0, 78.17), (-4.114, -100.0, 79.15), (-10.96, -100.0, 80.13), (-17.81, -100.0, 81.11), (-24.65, -100.0, 82.09), (30.12, -91.75, 74.25), (23.27, -91.75, 75.23), (16.43, -91.75, 76.21), (9.579, -91.75, 77.19), (2.733, -91.75, 78.17), (-4.114, -91.75, 79.15), (-10.96, -91.75, 80.13), (-17.81, -91.75, 81.11), (-24.65, -91.75, 82.09), (37.22, -90.18, 75.07), (37.22, -101.6, 75.07), (33.05, -89.95, 61.76), (33.05, -101.8, 61.76), (26.74, -90.14, 62.5), (-23.47, -89.92, 70.19), (-17.23, -90.19, 68.99), (-10.92, -89.96, 68.27), (-4.659, -90.12, 67.19), (1.637, -90.02, 66.35), (7.913, -90.05, 65.38), (14.19, -90.08, 64.43), (20.48, -90.0, 63.57), (26.74, -101.6, 62.5), (20.48, -101.8, 63.57), (14.19, -101.7, 64.43), (7.913, -101.7, 65.38), (1.637, -101.7, 66.35), (-4.659, -101.6, 67.19), (-10.92, -101.8, 68.27), (-17.23, -101.6, 68.99), (-23.47, -101.8, 70.19), (30.35, -101.8, 75.85), (23.52, -101.6, 76.97), (16.66, -101.7, 77.87), (9.821, -101.7, 78.87), (2.979, -101.7, 79.89), (-3.881, -101.8, 80.77), (-10.71, -101.6, 81.91), (-17.58, -101.8, 82.68), (-24.39, -101.5, 83.93), (30.35, -89.97, 75.85), (23.52, -90.11, 76.97), (16.66, -90.02, 77.87), (9.821, -90.05, 78.87), (2.979, -90.08, 79.89), (-3.881, -89.99, 80.77), (-10.71, -90.15, 81.91), (-17.58, -89.94, 82.68), (-24.39, -90.22, 83.93)], [], [(4, 6, 46, 44), (7, 6, 4, 5), (28, 19, 59, 68), (33, 42, 82, 73), (20, 29, 69, 60), (3, 1, 43, 8), (5, 4, 44, 45), (9, 42, 41, 10), (43, 34, 74, 83), (11, 40, 39, 12), (30, 21, 61, 70), (13, 38, 37, 14), (17, 16, 48, 57), (15, 36, 35, 16), (1, 0, 34, 43), (16, 35, 75, 48), (42, 33, 32, 41), (22, 31, 71, 62), (40, 31, 30, 39), (15, 18, 58, 56), (38, 29, 28, 37), (36, 15, 56, 76), (36, 27, 26, 35), (0, 2, 25, 34), (32, 23, 63, 72), (33, 24, 23, 32), (19, 14, 55, 59), (31, 22, 21, 30), (14, 37, 77, 55), (29, 20, 19, 28), (24, 33, 73, 64), (27, 18, 17, 26), (2, 3, 8, 25), (13, 20, 60, 54), (24, 9, 10, 23), (38, 13, 54, 78), (22, 11, 12, 21), (34, 25, 65, 74), (20, 13, 14, 19), (21, 12, 53, 61), (18, 15, 16, 17), (57, 48, 46, 47), (66, 57, 47, 45), (75, 66, 45, 44), (48, 75, 44, 46), (49, 83, 82, 50), (51, 81, 80, 52), (53, 79, 78, 54), (55, 77, 76, 56), (83, 74, 73, 82), (81, 72, 71, 80), (79, 70, 69, 78), (77, 68, 67, 76), (74, 65, 64, 73), (72, 63, 62, 71), (70, 61, 60, 69), (68, 59, 58, 67), (65, 49, 50, 64), (63, 51, 52, 62), (61, 53, 54, 60), (59, 55, 56, 58), (41, 32, 72, 81), (18, 27, 67, 58), (7, 5, 45, 47), (31, 40, 80, 71), (26, 17, 57, 66), (6, 7, 47, 46), (39, 30, 70, 79), (8, 43, 83, 49), (25, 8, 49, 65), (29, 38, 78, 69), (42, 9, 50, 82), (9, 24, 64, 50), (37, 28, 68, 77), (10, 41, 81, 51), (23, 10, 51, 63), (27, 36, 76, 67), (40, 11, 52, 80), (11, 22, 62, 52), (35, 26, 66, 75), (12, 39, 79, 53)])
me_cube_009.polygons.foreach_set('use_smooth', [True] * 81)
_uv = me_cube_009.uv_layers.new(name='UVMap')
_uv.uv.foreach_set('vector', [0.4439, 0.5493, 0.4431, 0.5002, 0.4515, 0.4928, 0.4515, 0.5575, 0.2013, 0.9478, 0.2395, 0.9478, 0.2395, 0.9969, 0.2013, 0.9969, 0.5982, 0.917, 0.5984, 0.8694, 0.6063, 0.8614, 0.6063, 0.9248, 0.8006, 0.3734, 0.8006, 0.3352, 0.808, 0.3268, 0.808, 0.3819, 0.9612, 0.5833, 0.9612, 0.6307, 0.9533, 0.6386, 0.9533, 0.5754, 0.5609, 0.8092, 0.5447, 0.7628, 0.5767, 0.7626, 0.5903, 0.8091, 0.9796, 0.5492, 0.9796, 0.511, 0.9881, 0.5037, 0.9881, 0.5566, 0.7141, 0.8663, 0.7251, 0.913, 0.693, 0.9132, 0.6847, 0.8663, 0.9918, 0.2619, 0.9918, 0.3001, 0.9832, 0.3072, 0.9832, 0.2548, 0.6789, 0.8666, 0.6846, 0.9136, 0.6526, 0.9138, 0.6495, 0.8666, 0.2747, 0.9564, 0.2744, 0.9091, 0.2825, 0.9013, 0.2825, 0.9644, 0.6175, 0.9143, 0.6173, 0.867, 0.6494, 0.867, 0.6469, 0.9145, 0.9794, 0.441, 0.9794, 0.4028, 0.9878, 0.3953, 0.9878, 0.4485, 0.9065, 0.733, 0.9014, 0.7807, 0.8693, 0.7806, 0.8771, 0.7328, 0.5447, 0.932, 0.5448, 0.8938, 0.5769, 0.8939, 0.5767, 0.9322, 0.4508, 0.6304, 0.4514, 0.6788, 0.4431, 0.6864, 0.4431, 0.6222, 0.7251, 0.7431, 0.7249, 0.7813, 0.6929, 0.7812, 0.693, 0.743, 0.9637, 0.8817, 0.9642, 0.9291, 0.956, 0.9367, 0.956, 0.8736, 0.6846, 0.7431, 0.6845, 0.7813, 0.6524, 0.7812, 0.6526, 0.743, 0.9693, 0.6218, 0.9693, 0.5835, 0.9769, 0.5754, 0.9769, 0.6299, 0.6173, 0.867, 0.6174, 0.8287, 0.6494, 0.8287, 0.6494, 0.867, 0.4354, 0.8853, 0.435, 0.8374, 0.4431, 0.8297, 0.4431, 0.8934, 0.9014, 0.7807, 0.9013, 0.8189, 0.8692, 0.8189, 0.8693, 0.7806, 0.5448, 0.8938, 0.5609, 0.8474, 0.5904, 0.8474, 0.5769, 0.8939, 0.094, 0.918, 0.09333, 0.8704, 0.1016, 0.8629, 0.1016, 0.9262, 0.7249, 0.7813, 0.7141, 0.828, 0.6846, 0.8281, 0.6929, 0.7812, 0.9718, 0.9196, 0.9718, 0.8814, 0.9798, 0.8736, 0.9798, 0.9274, 0.6845, 0.7813, 0.6789, 0.8284, 0.6494, 0.8284, 0.6524, 0.7812, 0.6141, 0.8694, 0.6143, 0.917, 0.6063, 0.9248, 0.6063, 0.8614, 0.6174, 0.8287, 0.6175, 0.7813, 0.647, 0.7812, 0.6494, 0.8287, 0.2736, 0.846, 0.2744, 0.894, 0.266, 0.9013, 0.266, 0.8378, 0.9013, 0.8189, 0.9064, 0.8666, 0.8769, 0.8667, 0.8692, 0.8189, 0.5609, 0.8474, 0.5609, 0.8092, 0.5903, 0.8091, 0.5904, 0.8474, 0.9796, 0.5116, 0.9796, 0.5498, 0.9717, 0.5577, 0.9717, 0.5037, 0.7141, 0.828, 0.7141, 0.8663, 0.6847, 0.8663, 0.6846, 0.8281, 0.9533, 0.6939, 0.9533, 0.6465, 0.9612, 0.6386, 0.9612, 0.7018, 0.6789, 0.8284, 0.6789, 0.8666, 0.6495, 0.8666, 0.6494, 0.8284, 0.7453, 0.7985, 0.7442, 0.7501, 0.7528, 0.743, 0.7528, 0.8068, 0.6175, 0.7813, 0.6173, 0.7431, 0.6468, 0.743, 0.647, 0.7812, 0.6063, 0.9711, 0.6063, 0.9328, 0.614, 0.9248, 0.614, 0.9791, 0.9064, 0.8666, 0.9065, 0.9048, 0.8771, 0.905, 0.8769, 0.8667, 0.5447, 0.9863, 0.5447, 0.9331, 0.5741, 0.9322, 0.5741, 0.9872, 0.9303, 0.1331, 0.9303, 0.06897, 0.9594, 0.0733, 0.962, 0.1379, 0.6062, 0.9322, 0.6062, 0.987, 0.5741, 0.986, 0.5741, 0.9331, 0.962, -9.331e-09, 0.962, 0.06413, 0.9303, 0.06897, 0.9328, 0.004326, 0.7277, 0.9183, 0.7251, 0.8545, 0.7565, 0.8611, 0.7565, 0.9246, 0.9329, 0.2011, 0.9303, 0.1379, 0.9622, 0.1414, 0.9622, 0.2045, 0.9806, 0.3186, 0.9832, 0.3816, 0.9511, 0.3814, 0.9511, 0.3182, 0.6494, 0.9145, 0.6494, 0.9779, 0.6173, 0.9796, 0.62, 0.9159, 0.8564, 0.9302, 0.8564, 0.9826, 0.8243, 0.9839, 0.8243, 0.9288, 0.9881, 0.9375, 0.9881, 0.9906, 0.956, 0.9913, 0.956, 0.9367, 0.9942, 0.1925, 0.9942, 0.2462, 0.9622, 0.2464, 0.9622, 0.1923, 0.9941, 0.08364, 0.9941, 0.1379, 0.962, 0.1375, 0.962, 0.08405, 0.0602, 0.8623, 0.06282, 0.7985, 0.09163, 0.7922, 0.09163, 0.8557, 0.7687, 0.3934, 0.7713, 0.3302, 0.8006, 0.3268, 0.8006, 0.3899, 0.9511, 0.3182, 0.9538, 0.2552, 0.9832, 0.2548, 0.9832, 0.318, 0.8692, 0.9683, 0.8692, 0.905, 0.8987, 0.9063, 0.9013, 0.97, 0.7251, 0.9799, 0.7251, 0.9246, 0.7546, 0.9259, 0.7546, 0.9787, 0.9612, 0.6933, 0.9612, 0.6385, 0.9907, 0.6392, 0.9907, 0.6926, 0.9622, 0.1923, 0.9622, 0.1379, 0.9916, 0.1381, 0.9916, 0.1921, 0.9915, 0.0003638, 0.9915, 0.05418, 0.962, 0.05454, 0.962, 4.727e-09, 0.9879, 0.4571, 0.9879, 0.4953, 0.9796, 0.5027, 0.9796, 0.4496, 0.09975, 0.7999, 0.09935, 0.8478, 0.09163, 0.8559, 0.09163, 0.7922, 0.4515, 0.5649, 0.4507, 0.614, 0.4431, 0.6222, 0.4431, 0.5575, 0.9642, 0.92, 0.9642, 0.8818, 0.9718, 0.8736, 0.9718, 0.9282, 0.4431, 0.743, 0.4437, 0.6945, 0.4514, 0.6864, 0.4514, 0.7505, 0.5982, 0.8136, 0.5982, 0.8518, 0.5908, 0.8602, 0.5908, 0.8052, 0.1014, 0.9339, 0.1014, 0.9722, 0.09333, 0.9799, 0.09333, 0.9262, 0.4517, 0.7576, 0.4506, 0.8061, 0.4431, 0.8144, 0.4431, 0.7505, 0.591, 0.7967, 0.591, 0.7584, 0.5982, 0.7499, 0.5982, 0.8052, 0.9717, 0.4958, 0.9717, 0.4575, 0.9796, 0.4496, 0.9796, 0.5037, 0.2744, 0.894, 0.2753, 0.846, 0.2829, 0.8378, 0.2829, 0.9013, 0.9883, 0.8809, 0.9883, 0.9191, 0.9798, 0.9264, 0.9798, 0.8736, 0.9794, 0.4033, 0.9794, 0.4416, 0.9717, 0.4496, 0.9717, 0.3953, 0.4433, 0.9009, 0.4426, 0.9485, 0.435, 0.9567, 0.435, 0.8934, 0.5908, 0.9067, 0.5908, 0.8685, 0.5982, 0.8602, 0.5982, 0.9151, 0.8564, 0.9747, 0.8564, 0.9365, 0.8646, 0.9288, 0.8646, 0.9823, 0.266, 0.9568, 0.2664, 0.9094, 0.2741, 0.9013, 0.2741, 0.9644, 0.9769, 0.6212, 0.9769, 0.583, 0.9851, 0.5754, 0.9851, 0.6288, 0.7251, 0.9215, 0.7251, 0.9597, 0.7176, 0.968, 0.7176, 0.9132, 0.9693, 0.5831, 0.969, 0.6304, 0.9612, 0.6385, 0.9612, 0.5754])
_ca = me_cube_009.color_attributes.new('Col', 'BYTE_COLOR', 'CORNER')
_ca.data.foreach_set('color', [1.0, 0.0, 0.0, 1.0, 1.0, 0.0, 0.0, 1.0, 1.0, 0.0, 0.0, 1.0, 1.0, 0.0, 0.0, 1.0, 1.0, 1.0, 0.0, 1.0, 1.0, 1.0, 0.0, 1.0, 1.0, 1.0, 0.0, 1.0, 1.0, 1.0, 0.0, 1.0, 1.0, 0.0, 0.0, 1.0, 1.0, 0.0, 0.0, 1.0, 1.0, 0.0, 0.0, 1.0, 1.0, 0.0, 0.0, 1.0, 1.0, 0.0, 0.0, 1.0, 1.0, 0.0, 0.0, 1.0, 1.0, 0.0, 0.0, 1.0, 1.0, 0.0, 0.0, 1.0, 1.0, 0.0, 0.0, 1.0, 1.0, 0.0, 0.0, 1.0, 1.0, 0.0, 0.0, 1.0, 1.0, 0.0, 0.0, 1.0, 1.0, 1.0, 1.0, 1.0, 1.0, 1.0, 1.0, 1.0, 1.0, 1.0, 1.0, 1.0, 1.0, 1.0, 1.0, 1.0, 1.0, 0.0, 0.0, 1.0, 1.0, 0.0, 0.0, 1.0, 1.0, 0.0, 0.0, 1.0, 1.0, 0.0, 0.0, 1.0, 1.0, 1.0, 1.0, 1.0, 1.0, 1.0, 1.0, 1.0, 1.0, 1.0, 1.0, 1.0, 1.0, 1.0, 1.0, 1.0, 1.0, 0.0, 0.0, 1.0, 1.0, 0.0, 0.0, 1.0, 1.0, 0.0, 0.0, 1.0, 1.0, 0.0, 0.0, 1.0, 1.0, 1.0, 1.0, 1.0, 1.0, 1.0, 1.0, 1.0, 1.0, 1.0, 1.0, 1.0, 1.0, 1.0, 1.0, 1.0, 1.0, 0.0, 0.0, 1.0, 1.0, 0.0, 0.0, 1.0, 1.0, 0.0, 0.0, 1.0, 1.0, 0.0, 0.0, 1.0, 1.0, 1.0, 1.0, 1.0, 1.0, 1.0, 1.0, 1.0, 1.0, 1.0, 1.0, 1.0, 1.0, 1.0, 1.0, 1.0, 1.0, 0.0, 0.0, 1.0, 1.0, 0.0, 0.0, 1.0, 1.0, 0.0, 0.0, 1.0, 1.0, 0.0, 0.0, 1.0, 1.0, 1.0, 1.0, 1.0, 1.0, 1.0, 1.0, 1.0, 1.0, 1.0, 1.0, 1.0, 1.0, 1.0, 1.0, 1.0, 1.0, 1.0, 1.0, 1.0, 1.0, 1.0, 1.0, 1.0, 1.0, 1.0, 1.0, 1.0, 1.0, 1.0, 1.0, 1.0, 1.0, 0.0, 0.0, 1.0, 1.0, 0.0, 0.0, 1.0, 1.0, 0.0, 0.0, 1.0, 1.0, 0.0, 0.0, 1.0, 1.0, 1.0, 1.0, 1.0, 1.0, 1.0, 1.0, 1.0, 1.0, 1.0, 1.0, 1.0, 1.0, 1.0, 1.0, 1.0, 1.0, 0.0, 0.0, 1.0, 1.0, 0.0, 0.0, 1.0, 1.0, 0.0, 0.0, 1.0, 1.0, 0.0, 0.0, 1.0, 1.0, 1.0, 1.0, 1.0, 1.0, 1.0, 1.0, 1.0, 1.0, 1.0, 1.0, 1.0, 1.0, 1.0, 1.0, 1.0, 1.0, 0.0, 0.0, 1.0, 1.0, 0.0, 0.0, 1.0, 1.0, 0.0, 0.0, 1.0, 1.0, 0.0, 0.0, 1.0, 1.0, 1.0, 1.0, 1.0, 1.0, 1.0, 1.0, 1.0, 1.0, 1.0, 1.0, 1.0, 1.0, 1.0, 1.0, 1.0, 1.0, 0.0, 0.0, 1.0, 1.0, 0.0, 0.0, 1.0, 1.0, 0.0, 0.0, 1.0, 1.0, 0.0, 0.0, 1.0, 1.0, 1.0, 1.0, 1.0, 1.0, 1.0, 1.0, 1.0, 1.0, 1.0, 1.0, 1.0, 1.0, 1.0, 1.0, 1.0, 1.0, 1.0, 1.0, 1.0, 1.0, 1.0, 1.0, 1.0, 1.0, 1.0, 1.0, 1.0, 1.0, 1.0, 1.0, 1.0, 1.0, 0.0, 0.0, 1.0, 1.0, 0.0, 0.0, 1.0, 1.0, 0.0, 0.0, 1.0, 1.0, 0.0, 0.0, 1.0, 1.0, 1.0, 1.0, 1.0, 1.0, 1.0, 1.0, 1.0, 1.0, 1.0, 1.0, 1.0, 1.0, 1.0, 1.0, 1.0, 1.0, 0.0, 0.0, 1.0, 1.0, 0.0, 0.0, 1.0, 1.0, 0.0, 0.0, 1.0, 1.0, 0.0, 0.0, 1.0, 1.0, 1.0, 1.0, 1.0, 1.0, 1.0, 1.0, 1.0, 1.0, 1.0, 1.0, 1.0, 1.0, 1.0, 1.0, 1.0, 1.0, 0.0, 0.0, 1.0, 1.0, 0.0, 0.0, 1.0, 1.0, 0.0, 0.0, 1.0, 1.0, 0.0, 0.0, 1.0, 1.0, 1.0, 1.0, 1.0, 1.0, 1.0, 1.0, 1.0, 1.0, 1.0, 1.0, 1.0, 1.0, 1.0, 1.0, 1.0, 1.0, 0.0, 0.0, 1.0, 1.0, 0.0, 0.0, 1.0, 1.0, 0.0, 0.0, 1.0, 1.0, 0.0, 0.0, 1.0, 1.0, 1.0, 1.0, 1.0, 1.0, 1.0, 1.0, 1.0, 1.0, 1.0, 1.0, 1.0, 1.0, 1.0, 1.0, 1.0, 1.0, 1.0, 1.0, 1.0, 1.0, 1.0, 1.0, 1.0, 1.0, 1.0, 1.0, 1.0, 1.0, 1.0, 1.0, 1.0, 1.0, 0.0, 0.0, 1.0, 1.0, 0.0, 0.0, 1.0, 1.0, 0.0, 0.0, 1.0, 1.0, 0.0, 0.0, 1.0, 1.0, 1.0, 1.0, 1.0, 1.0, 1.0, 1.0, 1.0, 1.0, 1.0, 1.0, 1.0, 1.0, 1.0, 1.0, 1.0, 1.0, 0.0, 0.0, 1.0, 1.0, 0.0, 0.0, 1.0, 1.0, 0.0, 0.0, 1.0, 1.0, 0.0, 0.0, 1.0, 1.0, 1.0, 1.0, 1.0, 1.0, 1.0, 1.0, 1.0, 1.0, 1.0, 1.0, 1.0, 1.0, 1.0, 1.0, 1.0, 1.0, 0.0, 0.0, 1.0, 1.0, 0.0, 0.0, 1.0, 1.0, 0.0, 0.0, 1.0, 1.0, 0.0, 0.0, 1.0, 1.0, 1.0, 1.0, 1.0, 1.0, 1.0, 1.0, 1.0, 1.0, 1.0, 1.0, 1.0, 1.0, 1.0, 1.0, 1.0, 1.0, 0.0, 0.0, 1.0, 1.0, 0.0, 0.0, 1.0, 1.0, 0.0, 0.0, 1.0, 1.0, 0.0, 0.0, 1.0, 1.0, 1.0, 1.0, 1.0, 1.0, 1.0, 1.0, 1.0, 1.0, 1.0, 1.0, 1.0, 1.0, 1.0, 1.0, 1.0, 1.0, 0.0, 0.0, 1.0, 1.0, 0.0, 0.0, 1.0, 1.0, 0.0, 0.0, 1.0, 1.0, 0.0, 0.0, 1.0, 1.0, 0.0, 0.0, 1.0, 1.0, 0.0, 0.0, 1.0, 1.0, 0.0, 0.0, 1.0, 1.0, 0.0, 0.0, 1.0, 1.0, 0.0, 0.0, 1.0, 1.0, 0.0, 0.0, 1.0, 1.0, 0.0, 0.0, 1.0, 1.0, 0.0, 0.0, 1.0, 1.0, 0.0, 0.0, 1.0, 1.0, 0.0, 0.0, 1.0, 1.0, 0.0, 0.0, 1.0, 1.0, 0.0, 0.0, 1.0, 1.0, 0.0, 0.0, 1.0, 1.0, 0.0, 0.0, 1.0, 1.0, 0.0, 0.0, 1.0, 1.0, 0.0, 0.0, 1.0, 1.0, 0.0, 0.0, 1.0, 1.0, 0.0, 0.0, 1.0, 1.0, 0.0, 0.0, 1.0, 1.0, 0.0, 0.0, 1.0, 1.0, 0.0, 0.0, 1.0, 1.0, 0.0, 0.0, 1.0, 1.0, 0.0, 0.0, 1.0, 1.0, 0.0, 0.0, 1.0, 1.0, 0.0, 0.0, 1.0, 1.0, 0.0, 0.0, 1.0, 1.0, 0.0, 0.0, 1.0, 1.0, 0.0, 0.0, 1.0, 1.0, 0.0, 0.0, 1.0, 1.0, 0.0, 0.0, 1.0, 1.0, 0.0, 0.0, 1.0, 1.0, 0.0, 0.0, 1.0, 1.0, 0.0, 0.0, 1.0, 1.0, 0.0, 0.0, 1.0, 1.0, 0.0, 0.0, 1.0, 1.0, 0.0, 0.0, 1.0, 1.0, 0.0, 0.0, 1.0, 1.0, 0.0, 0.0, 1.0, 1.0, 0.0, 0.0, 1.0, 1.0, 0.0, 0.0, 1.0, 1.0, 0.0, 0.0, 1.0, 1.0, 0.0, 0.0, 1.0, 1.0, 0.0, 0.0, 1.0, 1.0, 0.0, 0.0, 1.0, 1.0, 0.0, 0.0, 1.0, 1.0, 0.0, 0.0, 1.0, 1.0, 0.0, 0.0, 1.0, 1.0, 0.0, 0.0, 1.0, 1.0, 0.0, 0.0, 1.0, 1.0, 0.0, 0.0, 1.0, 1.0, 0.0, 0.0, 1.0, 1.0, 0.0, 0.0, 1.0, 1.0, 0.0, 0.0, 1.0, 1.0, 0.0, 0.0, 1.0, 1.0, 0.0, 0.0, 1.0, 1.0, 0.0, 0.0, 1.0, 1.0, 0.0, 0.0, 1.0, 1.0, 0.0, 0.0, 1.0, 1.0, 0.0, 0.0, 1.0, 1.0, 0.0, 0.0, 1.0, 1.0, 0.0, 0.0, 1.0, 1.0, 0.0, 0.0, 1.0, 1.0, 0.0, 0.0, 1.0, 1.0, 0.0, 0.0, 1.0, 1.0, 0.0, 0.0, 1.0, 1.0, 0.0, 0.0, 1.0, 1.0, 0.0, 0.0, 1.0, 1.0, 0.0, 0.0, 1.0, 1.0, 0.0, 0.0, 1.0, 1.0, 0.0, 0.0, 1.0, 1.0, 0.0, 0.0, 1.0, 1.0, 0.0, 0.0, 1.0, 1.0, 0.0, 0.0, 1.0, 1.0, 0.0, 0.0, 1.0, 1.0, 0.0, 0.0, 1.0, 1.0, 0.0, 0.0, 1.0, 1.0, 0.0, 0.0, 1.0, 1.0, 0.0, 0.0, 1.0, 1.0, 0.0, 0.0, 1.0, 1.0, 0.0, 0.0, 1.0, 1.0, 0.0, 0.0, 1.0, 1.0, 0.0, 0.0, 1.0, 1.0, 0.0, 0.0, 1.0, 1.0, 0.0, 0.0, 1.0, 1.0, 0.0, 0.0, 1.0, 1.0, 0.0, 0.0, 1.0, 1.0, 0.0, 0.0, 1.0, 1.0, 0.0, 0.0, 1.0, 1.0, 0.0, 0.0, 1.0, 1.0, 0.0, 0.0, 1.0, 1.0, 0.0, 0.0, 1.0, 1.0, 0.0, 0.0, 1.0, 1.0, 0.0, 0.0, 1.0, 1.0, 0.0, 0.0, 1.0, 1.0, 0.0, 0.0, 1.0, 1.0, 0.0, 0.0, 1.0, 1.0, 0.0, 0.0, 1.0, 1.0, 0.0, 0.0, 1.0, 1.0, 0.0, 0.0, 1.0, 1.0, 0.0, 0.0, 1.0, 1.0, 0.0, 0.0, 1.0, 1.0, 0.0, 0.0, 1.0, 1.0, 0.0, 0.0, 1.0, 1.0, 0.0, 0.0, 1.0, 1.0, 0.0, 0.0, 1.0, 1.0, 0.0, 0.0, 1.0, 1.0, 0.0, 0.0, 1.0, 1.0, 0.0, 0.0, 1.0, 1.0, 0.0, 0.0, 1.0, 1.0, 0.0, 0.0, 1.0, 1.0, 0.0, 0.0, 1.0, 1.0, 0.0, 0.0, 1.0, 1.0, 0.0, 0.0, 1.0, 1.0, 0.0, 0.0, 1.0, 1.0, 0.0, 0.0, 1.0, 1.0, 0.0, 0.0, 1.0, 1.0, 0.0, 0.0, 1.0, 1.0, 0.0, 0.0, 1.0, 1.0, 0.0, 0.0, 1.0, 1.0, 0.0, 0.0, 1.0, 1.0, 0.0, 0.0, 1.0, 1.0, 0.0, 0.0, 1.0, 1.0, 0.0, 0.0, 1.0, 1.0, 0.0, 0.0, 1.0, 1.0, 0.0, 0.0, 1.0, 1.0, 0.0, 0.0, 1.0, 1.0, 0.0, 0.0, 1.0, 1.0, 0.0, 0.0, 1.0, 1.0, 0.0, 0.0, 1.0, 1.0, 0.0, 0.0, 1.0, 1.0, 0.0, 0.0, 1.0, 1.0, 0.0, 0.0, 1.0, 1.0, 0.0, 0.0, 1.0, 1.0, 0.0, 0.0, 1.0, 1.0, 0.0, 0.0, 1.0, 1.0, 0.0, 0.0, 1.0, 1.0, 0.0, 0.0, 1.0, 1.0, 0.0, 0.0, 1.0, 1.0, 0.0, 0.0, 1.0, 1.0, 0.0, 0.0, 1.0, 1.0, 0.0, 0.0, 1.0, 1.0, 0.0, 0.0, 1.0, 1.0, 0.0, 0.0, 1.0, 1.0, 0.0, 0.0, 1.0, 1.0, 0.0, 0.0, 1.0, 1.0, 0.0, 0.0, 1.0, 1.0, 0.0, 0.0, 1.0, 1.0, 0.0, 0.0, 1.0, 1.0, 0.0, 0.0, 1.0, 1.0, 0.0, 0.0, 1.0, 1.0, 0.0, 0.0, 1.0, 1.0, 0.0, 0.0, 1.0, 1.0, 0.0, 0.0, 1.0, 1.0, 0.0, 0.0, 1.0, 1.0, 0.0, 0.0, 1.0, 1.0, 0.0, 0.0, 1.0])
me_cube_009.materials.append(mat_tv_mat)
me_cube_009.use_remesh_fix_poles = True
me_cube_009.use_remesh_preserve_attributes = False
me_cube_009.use_paint_bone_selection = False
me_cube_009.use_paint_mask = True
me_cube_009.update()

# ---- objects
ob_swu = bpy.data.objects.new('SWU', None)
ob_tv_screen = bpy.data.objects.new('tv_screen', me_cube_007)
ob_screen = bpy.data.objects.new('screen', me_plane_008)
ob_tv_screen_001 = bpy.data.objects.new('tv_screen.001', me_cube_008)
ob_tv_screen_002 = bpy.data.objects.new('tv_screen.002', me_cube_009)

# ---- transforms, parenting, visibility, modifiers, constraints
ob_swu.location = (13.64, 6.631, -10.91)
ob_swu.hide_render = True
ob_swu.instance_type = 'COLLECTION'
ob_tv_screen.location = (0.0, 0.0, 0.0)
_m = ob_tv_screen.modifiers.new('Mirror', 'MIRROR')
_m.use_axis = (False, True, True)
_m.use_clip = True
_m = ob_tv_screen.modifiers.new('Bevel', 'BEVEL')
_m.width = 0.37
_m.width_pct = 0.37
_m = ob_tv_screen.modifiers.new('WeightedNormal', 'WEIGHTED_NORMAL')
ob_screen.location = (0.0, 0.0, 0.0)
_m = ob_screen.modifiers.new('Bevel', 'BEVEL')
_m = ob_screen.modifiers.new('WeightedNormal', 'WEIGHTED_NORMAL')
ob_tv_screen_001.location = (0.0, 0.0, 0.0)
_m = ob_tv_screen_001.modifiers.new('Mirror', 'MIRROR')
_m.use_axis = (False, True, True)
_m.use_clip = True
_m = ob_tv_screen_001.modifiers.new('Bevel', 'BEVEL')
_m = ob_tv_screen_001.modifiers.new('WeightedNormal', 'WEIGHTED_NORMAL')
ob_tv_screen_002.location = (0.0, 0.0, 0.0)
_m = ob_tv_screen_002.modifiers.new('Mirror', 'MIRROR')
_m.use_axis = (False, True, True)
_m.use_clip = True
_m = ob_tv_screen_002.modifiers.new('Bevel', 'BEVEL')
_m = ob_tv_screen_002.modifiers.new('WeightedNormal', 'WEIGHTED_NORMAL')
ob_swu.instance_collection = col_swu

# ---- collection membership
scene.collection.objects.link(ob_swu)
col_tv.objects.link(ob_tv_screen)
col_tv.objects.link(ob_screen)
col_tv.objects.link(ob_tv_screen_001)
col_tv.objects.link(ob_tv_screen_002)

# ---- scene / render settings (as saved in the file)
scene.frame_start = 1; scene.frame_end = 13; scene.frame_set(1)
scene.render.engine = 'BLENDER_EEVEE_NEXT'
scene.render.resolution_x = 2160
scene.render.resolution_y = 1440
scene.render.film_transparent = True
scene.render.use_motion_blur = True
scene.render.use_border = True
scene.render.use_crop_to_border = True
scene.render.bake_bias = 0.0
scene.render.bake_samples = 0
scene.cycles.use_denoising = False
scene.cycles.samples = 128
scene.cycles.sampling_pattern = 'TABULATED_SOBOL'
scene.cycles.use_adaptive_sampling = False
scene.cycles.use_light_tree = False
scene.cycles.bake_type = 'POSITION'
scene.eevee.use_gtao = True
scene.eevee.use_raytracing = True
scene.view_settings.look = 'Very High Contrast'
scene.view_settings.view_transform = 'Standard'
scene.view_settings.exposure = 0.2823
scene.view_settings.gamma = 2.174
scene.unit_settings.scale_length = 0.01
bpy.context.view_layer.update()

# ---- added for rendering (the .blend has no active camera and no usable light): camera, sun
cam_auto = bpy.data.cameras.new('AutoCamera')
cam_auto.lens = 50.0
cam_auto.sensor_width = 36.0
cam_auto.clip_end = 4656.41
ob_auto_camera = bpy.data.objects.new('AutoCamera', cam_auto)
scene.collection.objects.link(ob_auto_camera)
ob_auto_camera.location = (256.561, -318.388, 212.259)
ob_auto_camera.rotation_euler = (1.09748, -7.21219e-08, 0.694738)
scene.camera = ob_auto_camera
light_auto_sun = bpy.data.lights.new('AutoSun', 'SUN')
light_auto_sun.energy = 3.0
light_auto_sun.angle = 0.0523599
ob_auto_sun = bpy.data.objects.new('AutoSun', light_auto_sun)
scene.collection.objects.link(ob_auto_sun)
ob_auto_sun.rotation_euler = (0.872665, 0.174533, 0.523599)
bpy.context.view_layer.update()
